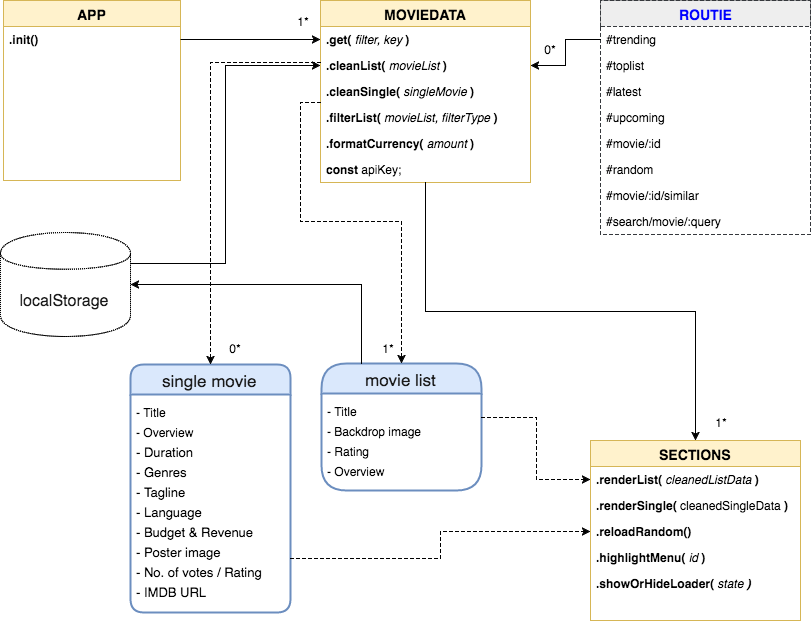

The diagram above was exported from draw.io. Its source (the exported page's mxGraphModel, read from the mxfile embedded in the PNG):
<mxGraphModel dx="950" dy="594" grid="1" gridSize="10" guides="1" tooltips="1" connect="1" arrows="1" fold="1" page="1" pageScale="1" pageWidth="850" pageHeight="1100" math="0" shadow="0">
  <root>
    <mxCell id="0" />
    <mxCell id="1" parent="0" />
    <mxCell id="14d5152d657f2b0b-4" value="&lt;span style=&quot;font-size: 14px&quot;&gt;&lt;b&gt;APP&lt;/b&gt;&lt;/span&gt;" style="swimlane;html=1;fontStyle=0;childLayout=stackLayout;horizontal=1;startSize=26;fillColor=#fff2cc;horizontalStack=0;resizeParent=1;resizeLast=0;collapsible=1;marginBottom=0;swimlaneFillColor=#ffffff;strokeColor=#d6b656;" vertex="1" parent="1">
      <mxGeometry x="23" y="18" width="177" height="180" as="geometry" />
    </mxCell>
    <mxCell id="14d5152d657f2b0b-5" value="&lt;b&gt;.init()&lt;/b&gt;" style="text;html=1;strokeColor=none;fillColor=none;align=left;verticalAlign=top;spacingLeft=4;spacingRight=4;whiteSpace=wrap;overflow=hidden;rotatable=0;points=[[0,0.5],[1,0.5]];portConstraint=eastwest;" vertex="1" parent="14d5152d657f2b0b-4">
      <mxGeometry y="26" width="177" height="26" as="geometry" />
    </mxCell>
    <mxCell id="14d5152d657f2b0b-8" value="&lt;span style=&quot;font-size: 14px&quot;&gt;&lt;b&gt;MOVIEDATA&lt;/b&gt;&lt;/span&gt;" style="swimlane;html=1;fontStyle=0;childLayout=stackLayout;horizontal=1;startSize=26;fillColor=#fff2cc;horizontalStack=0;resizeParent=1;resizeLast=0;collapsible=1;marginBottom=0;swimlaneFillColor=#ffffff;strokeColor=#d6b656;" vertex="1" parent="1">
      <mxGeometry x="340" y="18" width="210" height="182" as="geometry">
        <mxRectangle x="340" y="18" width="70" height="26" as="alternateBounds" />
      </mxGeometry>
    </mxCell>
    <mxCell id="14d5152d657f2b0b-9" value="&lt;b&gt;.get(&amp;nbsp;&lt;/b&gt;&lt;i&gt;filter, key&amp;nbsp;&lt;/i&gt;&lt;b&gt;)&lt;/b&gt;" style="text;html=1;strokeColor=none;fillColor=none;align=left;verticalAlign=top;spacingLeft=4;spacingRight=4;whiteSpace=wrap;overflow=hidden;rotatable=0;points=[[0,0.5],[1,0.5]];portConstraint=eastwest;" vertex="1" parent="14d5152d657f2b0b-8">
      <mxGeometry y="26" width="210" height="26" as="geometry" />
    </mxCell>
    <mxCell id="14d5152d657f2b0b-11" value="&lt;b&gt;.cleanList(&amp;nbsp;&lt;/b&gt;&lt;i&gt;movieList&amp;nbsp;&lt;/i&gt;&lt;b&gt;)&lt;/b&gt;" style="text;html=1;strokeColor=none;fillColor=none;align=left;verticalAlign=top;spacingLeft=4;spacingRight=4;whiteSpace=wrap;overflow=hidden;rotatable=0;points=[[0,0.5],[1,0.5]];portConstraint=eastwest;" vertex="1" parent="14d5152d657f2b0b-8">
      <mxGeometry y="52" width="210" height="26" as="geometry" />
    </mxCell>
    <mxCell id="14d5152d657f2b0b-17" value="&lt;b&gt;.cleanSingle(&amp;nbsp;&lt;/b&gt;&lt;i&gt;singleMovie&amp;nbsp;&lt;/i&gt;&lt;b&gt;)&lt;/b&gt;&lt;div&gt;&lt;br&gt;&lt;/div&gt;&lt;div&gt;&lt;br&gt;&lt;/div&gt;&lt;div&gt;- localStorage&lt;/div&gt;" style="text;html=1;strokeColor=none;fillColor=none;align=left;verticalAlign=top;spacingLeft=4;spacingRight=4;whiteSpace=wrap;overflow=hidden;rotatable=0;points=[[0,0.5],[1,0.5]];portConstraint=eastwest;" vertex="1" parent="14d5152d657f2b0b-8">
      <mxGeometry y="78" width="210" height="26" as="geometry" />
    </mxCell>
    <mxCell id="14d5152d657f2b0b-71" value="&lt;b&gt;.filterList(&amp;nbsp;&lt;/b&gt;&lt;i&gt;movieList, filterType&amp;nbsp;&lt;/i&gt;&lt;b&gt;)&lt;/b&gt;&lt;div&gt;&lt;br&gt;&lt;/div&gt;&lt;div&gt;&lt;br&gt;&lt;/div&gt;&lt;div&gt;- localStorage&lt;/div&gt;" style="text;html=1;strokeColor=none;fillColor=none;align=left;verticalAlign=top;spacingLeft=4;spacingRight=4;whiteSpace=wrap;overflow=hidden;rotatable=0;points=[[0,0.5],[1,0.5]];portConstraint=eastwest;" vertex="1" parent="14d5152d657f2b0b-8">
      <mxGeometry y="104" width="210" height="26" as="geometry" />
    </mxCell>
    <mxCell id="14d5152d657f2b0b-62" value="&lt;b&gt;.formatCurrency(&amp;nbsp;&lt;/b&gt;&lt;i&gt;amount&amp;nbsp;&lt;/i&gt;&lt;b&gt;)&lt;/b&gt;" style="text;html=1;strokeColor=none;fillColor=none;align=left;verticalAlign=top;spacingLeft=4;spacingRight=4;whiteSpace=wrap;overflow=hidden;rotatable=0;points=[[0,0.5],[1,0.5]];portConstraint=eastwest;" vertex="1" parent="14d5152d657f2b0b-8">
      <mxGeometry y="130" width="210" height="26" as="geometry" />
    </mxCell>
    <mxCell id="14d5152d657f2b0b-65" value="&lt;b&gt;const&lt;/b&gt; apiKey;&lt;br&gt;" style="text;html=1;strokeColor=none;fillColor=none;align=left;verticalAlign=top;spacingLeft=4;spacingRight=4;whiteSpace=wrap;overflow=hidden;rotatable=0;points=[[0,0.5],[1,0.5]];portConstraint=eastwest;" vertex="1" parent="14d5152d657f2b0b-8">
      <mxGeometry y="156" width="210" height="26" as="geometry" />
    </mxCell>
    <mxCell id="14d5152d657f2b0b-16" value="1*" style="text;html=1;strokeColor=none;fillColor=none;align=center;verticalAlign=middle;whiteSpace=wrap;" vertex="1" parent="1">
      <mxGeometry x="303" y="29" width="40" height="20" as="geometry" />
    </mxCell>
    <mxCell id="14d5152d657f2b0b-20" value="&lt;span style=&quot;font-size: 14px&quot;&gt;&lt;b&gt;SECTIONS&lt;/b&gt;&lt;/span&gt;" style="swimlane;html=1;fontStyle=0;childLayout=stackLayout;horizontal=1;startSize=26;fillColor=#fff2cc;horizontalStack=0;resizeParent=1;resizeLast=0;collapsible=1;marginBottom=0;swimlaneFillColor=#ffffff;strokeColor=#d6b656;" vertex="1" parent="1">
      <mxGeometry x="610" y="458" width="210" height="180" as="geometry" />
    </mxCell>
    <mxCell id="14d5152d657f2b0b-21" value="&lt;b&gt;.renderList(&amp;nbsp;&lt;/b&gt;&lt;i&gt;cleanedListData&amp;nbsp;&lt;/i&gt;&lt;b&gt;)&lt;/b&gt;" style="text;html=1;strokeColor=none;fillColor=none;align=left;verticalAlign=top;spacingLeft=4;spacingRight=4;whiteSpace=wrap;overflow=hidden;rotatable=0;points=[[0,0.5],[1,0.5]];portConstraint=eastwest;" vertex="1" parent="14d5152d657f2b0b-20">
      <mxGeometry y="26" width="210" height="26" as="geometry" />
    </mxCell>
    <mxCell id="14d5152d657f2b0b-73" value="&lt;b&gt;.renderSingle(&amp;nbsp;&lt;/b&gt;cleanedSingleData&amp;nbsp;&lt;b&gt;)&lt;/b&gt;" style="text;html=1;strokeColor=none;fillColor=none;align=left;verticalAlign=top;spacingLeft=4;spacingRight=4;whiteSpace=wrap;overflow=hidden;rotatable=0;points=[[0,0.5],[1,0.5]];portConstraint=eastwest;" vertex="1" parent="14d5152d657f2b0b-20">
      <mxGeometry y="52" width="210" height="26" as="geometry" />
    </mxCell>
    <mxCell id="14d5152d657f2b0b-25" value="&lt;b&gt;.reloadRandom()&lt;/b&gt;" style="text;html=1;strokeColor=none;fillColor=none;align=left;verticalAlign=top;spacingLeft=4;spacingRight=4;whiteSpace=wrap;overflow=hidden;rotatable=0;points=[[0,0.5],[1,0.5]];portConstraint=eastwest;" vertex="1" parent="14d5152d657f2b0b-20">
      <mxGeometry y="78" width="210" height="26" as="geometry" />
    </mxCell>
    <mxCell id="1fed8412f6a48e96-1" value="&lt;b&gt;.highlightMenu(&amp;nbsp;&lt;/b&gt;&lt;i&gt;id&amp;nbsp;&lt;/i&gt;&lt;b&gt;)&lt;/b&gt;" style="text;html=1;strokeColor=none;fillColor=none;align=left;verticalAlign=top;spacingLeft=4;spacingRight=4;whiteSpace=wrap;overflow=hidden;rotatable=0;points=[[0,0.5],[1,0.5]];portConstraint=eastwest;" vertex="1" parent="14d5152d657f2b0b-20">
      <mxGeometry y="104" width="210" height="26" as="geometry" />
    </mxCell>
    <mxCell id="46c3c3d9f22de1e8-1" value="&lt;b&gt;.showOrHideLoader( &lt;/b&gt;&lt;i&gt;state &lt;b&gt;)&lt;/b&gt;&lt;/i&gt;" style="text;html=1;strokeColor=none;fillColor=none;align=left;verticalAlign=top;spacingLeft=4;spacingRight=4;whiteSpace=wrap;overflow=hidden;rotatable=0;points=[[0,0.5],[1,0.5]];portConstraint=eastwest;" vertex="1" parent="14d5152d657f2b0b-20">
      <mxGeometry y="130" width="210" height="26" as="geometry" />
    </mxCell>
    <mxCell id="14d5152d657f2b0b-28" style="edgeStyle=orthogonalEdgeStyle;rounded=0;html=1;exitX=1;exitY=0.5;entryX=0;entryY=0.5;jettySize=auto;orthogonalLoop=1;" edge="1" parent="1" source="14d5152d657f2b0b-5" target="14d5152d657f2b0b-9">
      <mxGeometry relative="1" as="geometry" />
    </mxCell>
    <mxCell id="14d5152d657f2b0b-29" value="&lt;span style=&quot;font-size: 14px&quot;&gt;&lt;b&gt;&lt;font color=&quot;#0000ff&quot;&gt;ROUTIE&lt;/font&gt;&lt;/b&gt;&lt;/span&gt;" style="swimlane;html=1;fontStyle=0;childLayout=stackLayout;horizontal=1;startSize=26;fillColor=#eeeeee;horizontalStack=0;resizeParent=1;resizeLast=0;collapsible=1;marginBottom=0;swimlaneFillColor=#ffffff;dashed=1;strokeColor=#36393d;" vertex="1" parent="1">
      <mxGeometry x="620" y="18" width="210" height="234" as="geometry">
        <mxRectangle x="620" y="18" width="90" height="26" as="alternateBounds" />
      </mxGeometry>
    </mxCell>
    <mxCell id="14d5152d657f2b0b-31" value="#trending" style="text;html=1;strokeColor=none;fillColor=none;align=left;verticalAlign=top;spacingLeft=4;spacingRight=4;whiteSpace=wrap;overflow=hidden;rotatable=0;points=[[0,0.5],[1,0.5]];portConstraint=eastwest;" vertex="1" parent="14d5152d657f2b0b-29">
      <mxGeometry y="26" width="210" height="26" as="geometry" />
    </mxCell>
    <mxCell id="14d5152d657f2b0b-32" value="#toplist" style="text;html=1;strokeColor=none;fillColor=none;align=left;verticalAlign=top;spacingLeft=4;spacingRight=4;whiteSpace=wrap;overflow=hidden;rotatable=0;points=[[0,0.5],[1,0.5]];portConstraint=eastwest;" vertex="1" parent="14d5152d657f2b0b-29">
      <mxGeometry y="52" width="210" height="26" as="geometry" />
    </mxCell>
    <mxCell id="14d5152d657f2b0b-33" value="#latest" style="text;html=1;strokeColor=none;fillColor=none;align=left;verticalAlign=top;spacingLeft=4;spacingRight=4;whiteSpace=wrap;overflow=hidden;rotatable=0;points=[[0,0.5],[1,0.5]];portConstraint=eastwest;" vertex="1" parent="14d5152d657f2b0b-29">
      <mxGeometry y="78" width="210" height="26" as="geometry" />
    </mxCell>
    <mxCell id="14d5152d657f2b0b-34" value="#upcoming" style="text;html=1;strokeColor=none;fillColor=none;align=left;verticalAlign=top;spacingLeft=4;spacingRight=4;whiteSpace=wrap;overflow=hidden;rotatable=0;points=[[0,0.5],[1,0.5]];portConstraint=eastwest;" vertex="1" parent="14d5152d657f2b0b-29">
      <mxGeometry y="104" width="210" height="26" as="geometry" />
    </mxCell>
    <mxCell id="14d5152d657f2b0b-35" value="#movie/:id" style="text;html=1;strokeColor=none;fillColor=none;align=left;verticalAlign=top;spacingLeft=4;spacingRight=4;whiteSpace=wrap;overflow=hidden;rotatable=0;points=[[0,0.5],[1,0.5]];portConstraint=eastwest;" vertex="1" parent="14d5152d657f2b0b-29">
      <mxGeometry y="130" width="210" height="26" as="geometry" />
    </mxCell>
    <mxCell id="14d5152d657f2b0b-36" value="#random" style="text;html=1;strokeColor=none;fillColor=none;align=left;verticalAlign=top;spacingLeft=4;spacingRight=4;whiteSpace=wrap;overflow=hidden;rotatable=0;points=[[0,0.5],[1,0.5]];portConstraint=eastwest;" vertex="1" parent="14d5152d657f2b0b-29">
      <mxGeometry y="156" width="210" height="26" as="geometry" />
    </mxCell>
    <mxCell id="14d5152d657f2b0b-37" value="#movie/:id/similar" style="text;html=1;strokeColor=none;fillColor=none;align=left;verticalAlign=top;spacingLeft=4;spacingRight=4;whiteSpace=wrap;overflow=hidden;rotatable=0;points=[[0,0.5],[1,0.5]];portConstraint=eastwest;" vertex="1" parent="14d5152d657f2b0b-29">
      <mxGeometry y="182" width="210" height="26" as="geometry" />
    </mxCell>
    <mxCell id="14d5152d657f2b0b-38" value="#search/movie/:query" style="text;html=1;strokeColor=none;fillColor=none;align=left;verticalAlign=top;spacingLeft=4;spacingRight=4;whiteSpace=wrap;overflow=hidden;rotatable=0;points=[[0,0.5],[1,0.5]];portConstraint=eastwest;" vertex="1" parent="14d5152d657f2b0b-29">
      <mxGeometry y="208" width="210" height="26" as="geometry" />
    </mxCell>
    <mxCell id="14d5152d657f2b0b-40" value="0*" style="text;html=1;strokeColor=none;fillColor=none;align=center;verticalAlign=middle;whiteSpace=wrap;" vertex="1" parent="1">
      <mxGeometry x="550" y="57" width="40" height="20" as="geometry" />
    </mxCell>
    <mxCell id="14d5152d657f2b0b-41" style="edgeStyle=orthogonalEdgeStyle;rounded=0;html=1;exitX=0.5;exitY=1;entryX=0.5;entryY=0;jettySize=auto;orthogonalLoop=1;" edge="1" parent="1" source="14d5152d657f2b0b-8" target="14d5152d657f2b0b-20">
      <mxGeometry relative="1" as="geometry" />
    </mxCell>
    <mxCell id="14d5152d657f2b0b-42" value="1*" style="text;html=1;strokeColor=none;fillColor=none;align=center;verticalAlign=middle;whiteSpace=wrap;" vertex="1" parent="1">
      <mxGeometry x="721" y="430" width="40" height="20" as="geometry" />
    </mxCell>
    <mxCell id="14d5152d657f2b0b-43" value="single movie" style="swimlane;html=1;childLayout=stackLayout;horizontal=1;startSize=30;horizontalStack=0;fillColor=#dae8fc;fontColor=#1A1A1A;rounded=1;fontSize=17;fontStyle=0;strokeWidth=2;resizeParent=0;resizeLast=1;shadow=0;dashed=0;align=center;strokeColor=#6c8ebf;" vertex="1" parent="1">
      <mxGeometry x="150" y="382" width="160" height="248" as="geometry" />
    </mxCell>
    <mxCell id="14d5152d657f2b0b-44" value="&lt;font style=&quot;font-size: 12px&quot;&gt;- Title&lt;/font&gt;&lt;div&gt;&lt;font style=&quot;font-size: 12px&quot;&gt;- Overview&lt;/font&gt;&lt;/div&gt;&lt;div&gt;&lt;font style=&quot;font-size: 13px&quot;&gt;- Duration&lt;/font&gt;&lt;/div&gt;&lt;div&gt;&lt;span style=&quot;font-size: 13px&quot;&gt;- Genres&lt;/span&gt;&lt;/div&gt;&lt;div&gt;&lt;span style=&quot;font-size: 13px&quot;&gt;- Tagline&lt;/span&gt;&lt;/div&gt;&lt;div&gt;&lt;span style=&quot;font-size: 13px&quot;&gt;- Language&lt;/span&gt;&lt;/div&gt;&lt;div&gt;&lt;span style=&quot;font-size: 13px&quot;&gt;- Budget &amp;amp; Revenue&lt;/span&gt;&lt;/div&gt;&lt;div&gt;&lt;span style=&quot;font-size: 13px&quot;&gt;- Poster image&lt;/span&gt;&lt;/div&gt;&lt;div&gt;&lt;span style=&quot;font-size: 13px&quot;&gt;- No. of votes / Rating&lt;/span&gt;&lt;/div&gt;&lt;div&gt;&lt;span style=&quot;font-size: 13px&quot;&gt;- IMDB URL&lt;/span&gt;&lt;/div&gt;&lt;div&gt;&lt;span style=&quot;font-size: 13px&quot;&gt;&lt;br&gt;&lt;/span&gt;&lt;/div&gt;" style="whiteSpace=wrap;html=1;align=left;strokeColor=none;fillColor=none;spacingLeft=4;fontSize=17;verticalAlign=top;resizable=0;rotatable=0;part=1;" vertex="1" parent="14d5152d657f2b0b-43">
      <mxGeometry y="30" width="160" height="218" as="geometry" />
    </mxCell>
    <mxCell id="14d5152d657f2b0b-51" value="movie list" style="swimlane;html=1;childLayout=stackLayout;horizontal=1;startSize=30;horizontalStack=0;fillColor=#dae8fc;fontColor=#1A1A1A;rounded=1;fontSize=17;fontStyle=0;strokeWidth=2;resizeParent=0;resizeLast=1;shadow=0;dashed=0;align=center;arcSize=28;strokeColor=#6c8ebf;" vertex="1" parent="1">
      <mxGeometry x="341" y="381" width="160" height="127" as="geometry" />
    </mxCell>
    <mxCell id="14d5152d657f2b0b-52" value="&lt;div&gt;&lt;span style=&quot;font-size: 12px&quot;&gt;- Title&lt;/span&gt;&lt;/div&gt;&lt;div&gt;&lt;span style=&quot;font-size: 12px&quot;&gt;- Backdrop image&lt;/span&gt;&lt;/div&gt;&lt;div&gt;&lt;span style=&quot;font-size: 12px&quot;&gt;- Rating&lt;/span&gt;&lt;/div&gt;&lt;div&gt;&lt;span style=&quot;font-size: 12px&quot;&gt;- Overview&lt;/span&gt;&lt;/div&gt;" style="whiteSpace=wrap;html=1;align=left;strokeColor=none;fillColor=none;spacingLeft=4;fontSize=17;verticalAlign=top;resizable=0;rotatable=0;part=1;" vertex="1" parent="14d5152d657f2b0b-51">
      <mxGeometry y="30" width="160" height="97" as="geometry" />
    </mxCell>
    <mxCell id="14d5152d657f2b0b-54" style="edgeStyle=orthogonalEdgeStyle;html=1;jettySize=auto;orthogonalLoop=1;fontColor=#1A1A1A;rounded=0;dashed=1;" edge="1" parent="1" target="14d5152d657f2b0b-51">
      <mxGeometry relative="1" as="geometry">
        <mxPoint x="340" y="120" as="sourcePoint" />
        <Array as="points">
          <mxPoint x="340" y="120" />
          <mxPoint x="320" y="120" />
          <mxPoint x="320" y="239" />
          <mxPoint x="421" y="239" />
        </Array>
      </mxGeometry>
    </mxCell>
    <mxCell id="14d5152d657f2b0b-55" style="edgeStyle=orthogonalEdgeStyle;rounded=0;html=1;entryX=0.5;entryY=0;jettySize=auto;orthogonalLoop=1;fontColor=#1A1A1A;dashed=1;" edge="1" parent="1" target="14d5152d657f2b0b-43">
      <mxGeometry relative="1" as="geometry">
        <mxPoint x="340" y="80" as="sourcePoint" />
        <Array as="points">
          <mxPoint x="340" y="80" />
          <mxPoint x="230" y="80" />
        </Array>
      </mxGeometry>
    </mxCell>
    <mxCell id="14d5152d657f2b0b-56" style="edgeStyle=orthogonalEdgeStyle;rounded=0;html=1;exitX=1;exitY=0.25;jettySize=auto;orthogonalLoop=1;fontColor=#1A1A1A;dashed=1;" edge="1" parent="1" source="14d5152d657f2b0b-52" target="14d5152d657f2b0b-21">
      <mxGeometry relative="1" as="geometry" />
    </mxCell>
    <mxCell id="14d5152d657f2b0b-57" style="edgeStyle=orthogonalEdgeStyle;rounded=0;html=1;exitX=1;exitY=0.75;entryX=0;entryY=0.5;jettySize=auto;orthogonalLoop=1;fontColor=#1A1A1A;dashed=1;" edge="1" parent="1" source="14d5152d657f2b0b-44" target="14d5152d657f2b0b-25">
      <mxGeometry relative="1" as="geometry" />
    </mxCell>
    <mxCell id="14d5152d657f2b0b-58" value="0*" style="text;html=1;strokeColor=none;fillColor=none;align=center;verticalAlign=middle;whiteSpace=wrap;" vertex="1" parent="1">
      <mxGeometry x="235" y="356" width="40" height="20" as="geometry" />
    </mxCell>
    <mxCell id="14d5152d657f2b0b-59" value="1*" style="text;html=1;strokeColor=none;fillColor=none;align=center;verticalAlign=middle;whiteSpace=wrap;" vertex="1" parent="1">
      <mxGeometry x="388" y="356" width="40" height="20" as="geometry" />
    </mxCell>
    <mxCell id="14d5152d657f2b0b-60" style="edgeStyle=orthogonalEdgeStyle;rounded=0;html=1;exitX=0;exitY=0.5;entryX=1;entryY=0.5;jettySize=auto;orthogonalLoop=1;fontColor=#1A1A1A;" edge="1" parent="1" source="14d5152d657f2b0b-31" target="14d5152d657f2b0b-11">
      <mxGeometry relative="1" as="geometry" />
    </mxCell>
    <mxCell id="14d5152d657f2b0b-64" value="&lt;meta http-equiv=&quot;Content-Type&quot; content=&quot;text/html;charset=UTF-8&quot;&gt;&lt;br class=&quot;Apple-interchange-newline&quot;&gt;" style="text;html=1;fontColor=#1A1A1A;" vertex="1" parent="1">
      <mxGeometry x="360" y="140" width="30" height="30" as="geometry" />
    </mxCell>
    <mxCell id="14d5152d657f2b0b-66" value="" style="shape=cylinder;whiteSpace=wrap;html=1;fillColor=#ffffff;fontColor=#1A1A1A;strokeColor=#000000;dashed=1;dashPattern=1 1;" vertex="1" parent="1">
      <mxGeometry x="20" y="250" width="130" height="104" as="geometry" />
    </mxCell>
    <mxCell id="14d5152d657f2b0b-67" value="&lt;font style=&quot;font-size: 16px&quot;&gt;localStorage&lt;/font&gt;" style="text;html=1;strokeColor=none;fillColor=none;align=center;verticalAlign=middle;whiteSpace=wrap;fontColor=#1A1A1A;" vertex="1" parent="1">
      <mxGeometry x="63" y="308" width="40" height="20" as="geometry" />
    </mxCell>
    <mxCell id="14d5152d657f2b0b-72" style="edgeStyle=orthogonalEdgeStyle;rounded=0;html=1;exitX=0.25;exitY=0;entryX=1;entryY=0.5;dashed=1;dashPattern=1 1;jettySize=auto;orthogonalLoop=1;fontColor=#1A1A1A;" edge="1" parent="1" source="14d5152d657f2b0b-51" target="14d5152d657f2b0b-66">
      <mxGeometry relative="1" as="geometry" />
    </mxCell>
    <mxCell id="46c3c3d9f22de1e8-2" style="edgeStyle=orthogonalEdgeStyle;rounded=0;html=1;exitX=1;exitY=0.3;entryX=0;entryY=0.5;dashed=1;dashPattern=1 1;jettySize=auto;orthogonalLoop=1;fontColor=#1A1A1A;" edge="1" parent="1" source="14d5152d657f2b0b-66" target="14d5152d657f2b0b-11">
      <mxGeometry relative="1" as="geometry">
        <Array as="points">
          <mxPoint x="245" y="281" />
          <mxPoint x="245" y="83" />
        </Array>
      </mxGeometry>
    </mxCell>
  </root>
</mxGraphModel>